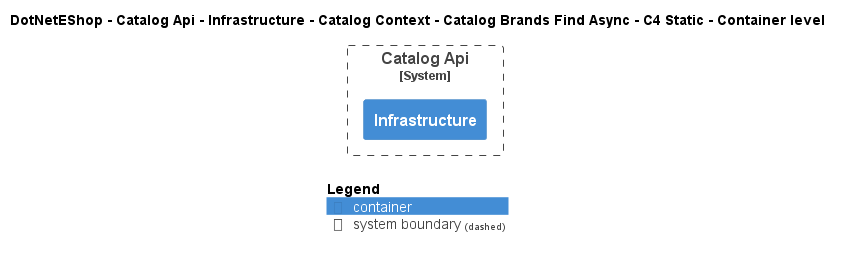

The diagram above was rendered by PlantUML. Its source (embedded in the PNG):
@startuml
!include ..\..\..\..\..\..\..\..\..\.c4s\C4_Container.puml

AddElementTag("c4interflow:lifecycle:new", $bgColor=green, $fontColor=#ffffff, $borderColor=green, $shadowing="False")
AddElementTag("c4interflow:lifecycle:changed", $bgColor=orange, $fontColor=#ffffff, $borderColor=orange, $shadowing="False")
AddElementTag("c4interflow:lifecycle:removed", $bgColor=red, $fontColor=#ffffff, $borderColor=red, $shadowing="False")

AddRelTag("c4interflow:lifecycle:new", $textColor=green, $lineColor=green)
AddRelTag("c4interflow:lifecycle:changed", $textColor=orange, $lineColor=orange)
AddRelTag("c4interflow:lifecycle:removed", $textColor=red, $lineColor=red)

SHOW_PERSON_PORTRAIT()
LAYOUT_TOP_DOWN()

skinparam linetype polyline

title DotNetEShop - Catalog Api - Infrastructure - Catalog Context - Catalog Brands Find Async - C4 Static - Container level


System_Boundary(DotNetEShop.SoftwareSystems.CatalogApi, "Catalog Api") {
    Container(DotNetEShop.SoftwareSystems.CatalogApi.Containers.Infrastructure, "Infrastructure", "", "")
}



SHOW_LEGEND()
@enduml